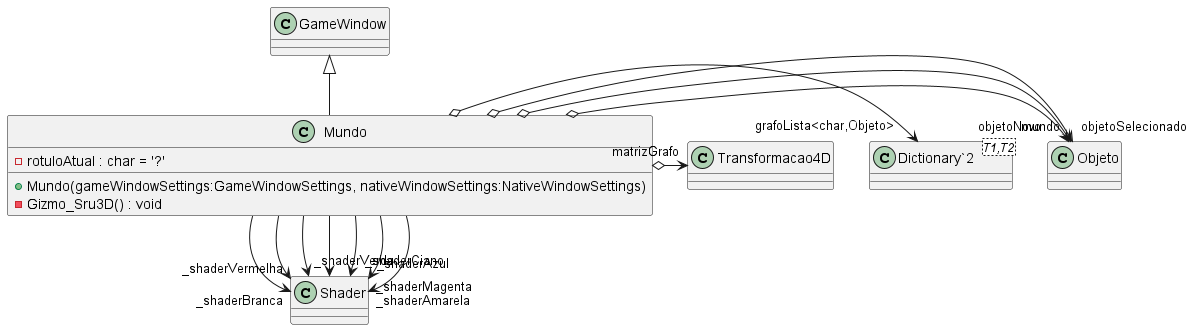

The diagram above was rendered by PlantUML. Its source (embedded in the PNG):
@startuml Mundo
class Mundo {
    - rotuloAtual : char = '?'
    + Mundo(gameWindowSettings:GameWindowSettings, nativeWindowSettings:NativeWindowSettings)
    - Gizmo_Sru3D() : void
}
class "Dictionary`2"<T1,T2> {
}
GameWindow <|-- Mundo
Mundo o-> "mundo" Objeto
Mundo o-> "grafoLista<char,Objeto>" "Dictionary`2"
Mundo o-> "objetoSelecionado" Objeto
Mundo o-> "objetoNovo" Objeto
Mundo o-> "matrizGrafo" Transformacao4D
Mundo --> "_shaderBranca" Shader
Mundo --> "_shaderVermelha" Shader
Mundo --> "_shaderVerde" Shader
Mundo --> "_shaderAzul" Shader
Mundo --> "_shaderCiano" Shader
Mundo --> "_shaderMagenta" Shader
Mundo --> "_shaderAmarela" Shader
@enduml